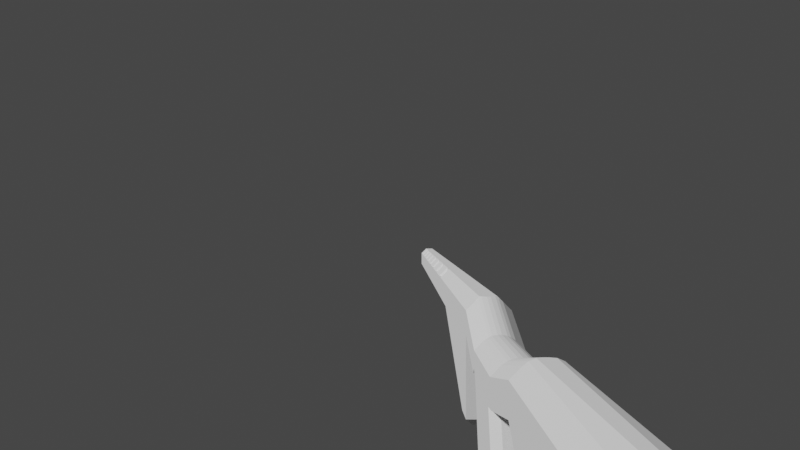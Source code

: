 # Source: rifle.blend  (saved by Blender 2.82.7; exported with 4.5.12 LTS)
import bpy
from mathutils import Matrix  # noqa: F401  (used for matrix-valued properties, if any)

bpy.ops.wm.read_factory_settings(use_empty=True)
scene = bpy.context.scene
scene.name = 'Scene'

# ---- collections
col_collection = bpy.data.collections.new('Collection'); scene.collection.children.link(col_collection)

# ---- world
world_world = bpy.data.worlds.new('World'); scene.world = world_world
world_world.use_nodes = True; world_world.node_tree.nodes.clear()
_N = world_world.node_tree.nodes; _L = world_world.node_tree.links
n0 = _N.new('ShaderNodeOutputWorld'); n0.name = 'World Output'; n0.location = (300, 300)
n1 = _N.new('ShaderNodeBackground'); n1.name = 'Background'; n1.location = (10, 300)
n1.inputs[0].default_value = (0.05088, 0.05088, 0.05088, 1.0)
_L.new(n1.outputs[0], n0.inputs[0])
n0.is_active_output = True
world_world.color = (0.05088, 0.05088, 0.05088)
world_world.use_sun_shadow = False
world_world.sun_shadow_jitter_overblur = 0.0

# ---- cameras
cam_camera = bpy.data.cameras.new('Camera')
cam_camera.lens = 28.25
cam_camera.lens_unit = 'FOV'

# ---- meshes
me_cube = bpy.data.meshes.new('Cube')
me_cube.from_pydata([(-8.404, -0.2741, -0.2741), (-8.404, 0.2741, -0.2741), (7.023, -0.2741, -0.1824), (7.023, 0.2741, -0.1824), (-8.404, -0.2741, 0.1087), (-8.404, -0.1087, 0.2741), (-8.404, 0.1087, 0.2741), (-8.404, 0.2741, 0.1087), (7.023, -0.2741, 0.1087), (7.023, 0.2741, 0.1087), (3.653, 0.1087, 0.2741), (6.583, 0.1087, 0.2741), (6.583, 0.2741, 0.1087), (3.653, 0.2741, 0.1087), (6.583, -0.1087, 0.2741), (3.653, -0.1087, 0.2741), (3.653, -0.2741, 0.1087), (6.583, -0.2741, 0.1087), (7.85, 0.2741, -0.203), (7.85, -0.2741, -0.203), (9.025, 0.2741, -0.203), (9.025, -0.2741, -0.203), (9.975, -0.2741, -0.2878), (9.975, 0.2741, -0.2878), (9.975, 0.2741, 0.003294), (9.975, -0.2741, 0.003294), (12.04, -0.2741, -1.63), (12.04, 0.2741, -1.63), (12.04, 0.2741, 0.003294), (12.04, -0.2741, 0.003294), (12.47, -0.2741, -1.63), (12.47, 0.2741, -1.63), (12.47, 0.1087, 0.1687), (12.47, 0.2741, 0.003294), (12.47, -0.2741, 0.003294), (12.47, -0.1087, 0.1687), (6.969, -0.1087, 0.2741), (6.969, 0.1087, 0.2741), (7.023, -0.1698, 0.213), (7.023, -0.1192, 0.247), (7.002, -0.1322, 0.2506), (7.023, -0.08299, 0.2622), (7.023, -0.02366, 0.2741), (7.002, -0.07622, 0.2741), (7.023, 0.02366, 0.2741), (7.023, 0.08299, 0.2622), (7.002, 0.07622, 0.2741), (7.023, 0.1192, 0.247), (7.023, 0.1698, 0.213), (7.002, 0.1322, 0.2506), (7.85, 0.02365, -0.03766), (7.85, 0.08298, -0.04958), (7.85, 0.1191, -0.06469), (7.85, 0.1698, -0.0987), (7.85, -0.1698, -0.0987), (7.85, -0.1191, -0.06469), (7.85, -0.08298, -0.04958), (7.85, -0.02366, -0.03766), (9.025, 0.02365, -0.03766), (9.025, 0.08297, -0.04958), (9.025, 0.1191, -0.06467), (9.025, 0.1697, -0.09866), (9.025, -0.1697, -0.09866), (9.025, -0.1191, -0.06467), (9.025, -0.08298, -0.04958), (9.025, -0.02366, -0.03766), (9.975, 0.1697, 0.1077), (9.975, 0.1191, 0.1417), (9.997, 0.1321, 0.1452), (9.975, 0.08298, 0.1567), (9.975, 0.02365, 0.1687), (9.997, 0.07622, 0.1687), (9.975, -0.02366, 0.1687), (9.975, -0.08298, 0.1567), (9.997, -0.07622, 0.1687), (9.975, -0.1191, 0.1417), (9.975, -0.1697, 0.1077), (9.997, -0.1321, 0.1452), (12.04, 0.1559, 0.1215), (12.04, 0.04204, 0.1687), (12.11, 0.1087, 0.1687), (12.04, -0.04204, 0.1687), (12.04, -0.1559, 0.1215), (12.11, -0.1087, 0.1687), (9.997, 0.07622, 0.1687), (9.997, 0.1321, 0.1452), (9.997, -0.1321, 0.1452), (9.997, -0.07622, 0.1687), (7.85, -0.1794, -0.4941), (7.952, -0.2741, -0.4941), (7.85, -0.2741, -0.3994), (7.762, -0.2741, -0.4607), (7.952, 0.2741, -0.4941), (7.85, 0.1794, -0.4941), (7.762, 0.2741, -0.4607), (7.85, 0.2741, -0.3994), (8.923, -0.2741, -0.4941), (9.025, -0.1794, -0.4941), (9.117, -0.2741, -0.474), (9.025, -0.2741, -0.3994), (9.025, 0.1794, -0.4941), (8.923, 0.2741, -0.4941), (9.025, 0.2741, -0.3994), (9.117, 0.2741, -0.474), (8.311, -0.1794, -1.696), (8.44, -0.1794, -1.784), (8.41, -0.2741, -1.689), (8.311, 0.1794, -1.696), (8.41, 0.2741, -1.689), (8.44, 0.1794, -1.784), (9.486, -0.1794, -1.696), (9.382, -0.2741, -1.689), (9.425, -0.1794, -1.784), (9.486, 0.1794, -1.696), (9.425, 0.1794, -1.784), (9.382, 0.2741, -1.689), (6.503, 0.189, -1.274), (6.583, 0.2741, -1.215), (6.668, 0.189, -1.299), (3.799, 0.189, -0.3029), (3.653, 0.2741, -0.2741), (3.799, -0.189, -0.3029), (3.653, -0.2741, -0.2741), (6.668, -0.189, -1.299), (6.583, -0.2741, -1.215), (6.503, -0.189, -1.274), (6.938, -0.189, -1.286), (7.023, -0.2741, -1.196), (6.938, 0.189, -1.286), (7.023, 0.2741, -1.196), (3.207, 0.2741, 0.1087), (2.76, 0.2741, 0.1087), (2.257, 0.1951, 0.1099), (1.924, 0.1951, 0.1099), (1.42, 0.2741, 0.1087), (0.9172, 0.1951, 0.1099), (0.584, 0.1951, 0.1099), (0.08078, 0.2741, 0.1087), (-0.4225, 0.1951, 0.1099), (-0.7557, 0.1951, 0.1099), (-1.259, 0.2741, 0.1087), (-1.762, 0.1951, 0.1099), (-2.095, 0.1951, 0.1099), (-2.599, 0.2741, 0.1087), (-3.102, 0.1951, 0.1099), (-3.435, 0.1951, 0.1099), (-3.938, 0.2741, 0.1087), (-4.442, 0.1951, 0.1099), (-4.775, 0.1951, 0.1099), (-5.278, 0.2741, 0.1087), (-5.781, 0.1951, 0.1099), (-6.114, 0.1951, 0.1099), (-6.618, 0.2741, 0.1087), (-7.121, 0.1951, 0.1099), (-7.454, 0.1951, 0.1099), (-7.957, 0.2741, 0.1087), (3.207, -0.1087, 0.2741), (2.76, -0.1087, 0.2741), (2.257, -0.1099, 0.1951), (1.924, -0.1099, 0.1951), (1.42, -0.1087, 0.2741), (0.9172, -0.1099, 0.1951), (0.584, -0.1099, 0.1951), (0.08078, -0.1087, 0.2741), (-0.4225, -0.1099, 0.1951), (-0.7557, -0.1099, 0.1951), (-1.259, -0.1087, 0.2741), (-1.762, -0.1099, 0.1951), (-2.095, -0.1099, 0.1951), (-2.599, -0.1087, 0.2741), (-3.102, -0.1099, 0.1951), (-3.435, -0.1099, 0.1951), (-3.938, -0.1087, 0.2741), (-4.442, -0.1099, 0.1951), (-4.775, -0.1099, 0.1951), (-5.278, -0.1087, 0.2741), (-5.781, -0.1099, 0.1951), (-6.114, -0.1099, 0.1951), (-6.618, -0.1087, 0.2741), (-7.121, -0.1099, 0.1951), (-7.454, -0.1099, 0.1951), (-7.957, -0.1087, 0.2741), (-7.957, 0.1087, 0.2741), (-7.454, 0.1099, 0.1951), (-7.121, 0.1099, 0.1951), (-6.618, 0.1087, 0.2741), (-6.114, 0.1099, 0.1951), (-5.781, 0.1099, 0.1951), (-5.278, 0.1087, 0.2741), (-4.775, 0.1099, 0.1951), (-4.442, 0.1099, 0.1951), (-3.938, 0.1087, 0.2741), (-3.435, 0.1099, 0.1951), (-3.102, 0.1099, 0.1951), (-2.599, 0.1087, 0.2741), (-2.095, 0.1099, 0.1951), (-1.762, 0.1099, 0.1951), (-1.259, 0.1087, 0.2741), (-0.7557, 0.1099, 0.1951), (-0.4225, 0.1099, 0.1951), (0.08078, 0.1087, 0.2741), (0.584, 0.1099, 0.1951), (0.9172, 0.1099, 0.1951), (1.42, 0.1087, 0.2741), (1.924, 0.1099, 0.1951), (2.257, 0.1099, 0.1951), (2.76, 0.1087, 0.2741), (3.207, 0.1087, 0.2741), (-7.957, -0.2741, 0.1087), (-7.454, -0.1951, 0.1099), (-7.121, -0.1951, 0.1099), (-6.618, -0.2741, 0.1087), (-6.114, -0.1951, 0.1099), (-5.781, -0.1951, 0.1099), (-5.278, -0.2741, 0.1087), (-4.775, -0.1951, 0.1099), (-4.442, -0.1951, 0.1099), (-3.938, -0.2741, 0.1087), (-3.435, -0.1951, 0.1099), (-3.102, -0.1951, 0.1099), (-2.599, -0.2741, 0.1087), (-2.095, -0.1951, 0.1099), (-1.762, -0.1951, 0.1099), (-1.259, -0.2741, 0.1087), (-0.7557, -0.1951, 0.1099), (-0.4225, -0.1951, 0.1099), (0.08078, -0.2741, 0.1087), (0.584, -0.1951, 0.1099), (0.9172, -0.1951, 0.1099), (1.42, -0.2741, 0.1087), (1.924, -0.1951, 0.1099), (2.257, -0.1951, 0.1099), (2.76, -0.2741, 0.1087), (3.207, -0.2741, 0.1087), (-7.957, 0.2741, -0.2741), (-7.511, 0.2741, -0.2741), (-7.064, 0.2741, -0.2741), (-6.618, 0.2741, -0.2741), (-6.171, 0.2741, -0.2741), (-5.725, 0.2741, -0.2741), (-5.278, 0.2741, -0.2741), (-4.832, 0.2741, -0.2741), (-4.385, 0.2741, -0.2741), (-3.939, 0.2741, -0.2741), (-3.492, 0.2741, -0.2741), (-3.045, 0.2741, -0.2741), (-2.599, 0.2741, -0.2741), (-2.152, 0.2741, -0.2741), (-1.706, 0.2741, -0.2741), (-1.259, 0.2741, -0.2741), (-0.8128, 0.2741, -0.2741), (-0.3663, 0.2741, -0.2741), (0.08027, 0.2741, -0.2741), (0.5268, 0.2741, -0.2741), (0.9733, 0.2741, -0.2741), (1.42, 0.2741, -0.2741), (1.866, 0.2741, -0.2741), (2.313, 0.2741, -0.2741), (2.759, 0.2741, -0.2741), (3.206, 0.2741, -0.2741), (3.206, -0.2741, -0.2741), (2.759, -0.2741, -0.2741), (2.313, -0.2741, -0.2741), (1.866, -0.2741, -0.2741), (1.42, -0.2741, -0.2741), (0.9733, -0.2741, -0.2741), (0.5268, -0.2741, -0.2741), (0.08027, -0.2741, -0.2741), (-0.3663, -0.2741, -0.2741), (-0.8128, -0.2741, -0.2741), (-1.259, -0.2741, -0.2741), (-1.706, -0.2741, -0.2741), (-2.152, -0.2741, -0.2741), (-2.599, -0.2741, -0.2741), (-3.045, -0.2741, -0.2741), (-3.492, -0.2741, -0.2741), (-3.939, -0.2741, -0.2741), (-4.385, -0.2741, -0.2741), (-4.832, -0.2741, -0.2741), (-5.278, -0.2741, -0.2741), (-5.725, -0.2741, -0.2741), (-6.171, -0.2741, -0.2741), (-6.618, -0.2741, -0.2741), (-7.064, -0.2741, -0.2741), (-7.511, -0.2741, -0.2741), (-7.957, -0.2741, -0.2741), (2.314, 0.2741, 0.1087), (1.867, 0.2741, 0.1087), (0.9739, 0.2741, 0.1087), (0.5273, 0.2741, 0.1087), (-0.3658, 0.2741, 0.1087), (-0.8123, 0.2741, 0.1087), (-1.705, 0.2741, 0.1087), (-2.152, 0.2741, 0.1087), (-3.045, 0.2741, 0.1087), (-3.492, 0.2741, 0.1087), (-4.385, 0.2741, 0.1087), (-4.831, 0.2741, 0.1087), (-5.725, 0.2741, 0.1087), (-6.171, 0.2741, 0.1087), (-7.064, 0.2741, 0.1087), (-7.511, 0.2741, 0.1087), (2.314, -0.1087, 0.2741), (1.867, -0.1087, 0.2741), (0.9739, -0.1087, 0.2741), (0.5273, -0.1087, 0.2741), (-0.3658, -0.1087, 0.2741), (-0.8123, -0.1087, 0.2741), (-1.705, -0.1087, 0.2741), (-2.152, -0.1087, 0.2741), (-3.045, -0.1087, 0.2741), (-3.492, -0.1087, 0.2741), (-4.385, -0.1087, 0.2741), (-4.831, -0.1087, 0.2741), (-5.725, -0.1087, 0.2741), (-6.171, -0.1087, 0.2741), (-7.064, -0.1087, 0.2741), (-7.511, -0.1087, 0.2741), (-7.511, 0.1087, 0.2741), (-7.064, 0.1087, 0.2741), (-6.171, 0.1087, 0.2741), (-5.725, 0.1087, 0.2741), (-4.831, 0.1087, 0.2741), (-4.385, 0.1087, 0.2741), (-3.492, 0.1087, 0.2741), (-3.045, 0.1087, 0.2741), (-2.152, 0.1087, 0.2741), (-1.705, 0.1087, 0.2741), (-0.8123, 0.1087, 0.2741), (-0.3658, 0.1087, 0.2741), (0.5273, 0.1087, 0.2741), (0.9739, 0.1087, 0.2741), (1.867, 0.1087, 0.2741), (2.314, 0.1087, 0.2741), (-7.511, -0.2741, 0.1087), (-7.064, -0.2741, 0.1087), (-6.171, -0.2741, 0.1087), (-5.725, -0.2741, 0.1087), (-4.831, -0.2741, 0.1087), (-4.385, -0.2741, 0.1087), (-3.492, -0.2741, 0.1087), (-3.045, -0.2741, 0.1087), (-2.152, -0.2741, 0.1087), (-1.705, -0.2741, 0.1087), (-0.8123, -0.2741, 0.1087), (-0.3658, -0.2741, 0.1087), (0.5273, -0.2741, 0.1087), (0.9739, -0.2741, 0.1087), (1.867, -0.2741, 0.1087), (2.314, -0.2741, 0.1087)], [], [(182, 6, 5, 181), (2, 3, 94, 93, 88, 91), (0, 4, 5, 6, 7, 1), (120, 13, 12, 117), (3, 2, 127, 129), (51, 59, 60, 52), (181, 5, 4, 208), (124, 17, 16, 122), (259, 120, 122, 260), (127, 8, 17, 124), (46, 45, 47, 49, 37), (14, 15, 16, 17), (207, 10, 13, 130), (10, 11, 12, 13), (285, 208, 4, 0), (12, 9, 129, 117), (259, 130, 13, 120), (123, 118, 128, 126), (44, 46, 37, 11, 14, 36, 43, 42), (11, 10, 15, 14), (98, 97, 100, 103, 23, 22), (44, 42, 57, 50), (92, 101, 115, 108), (55, 63, 64, 56), (19, 90, 89, 96, 99, 21), (9, 48, 53, 18), (74, 73, 75, 77, 86, 87), (96, 89, 106, 111), (18, 53, 61, 20), (67, 60, 59, 69), (63, 75, 73, 64), (3, 9, 18, 95, 94), (21, 99, 98, 22, 25), (92, 95, 18, 20, 102, 101), (8, 2, 91, 90, 19), (86, 77, 76, 25, 29, 82), (100, 97, 110, 113), (105, 109, 114, 112), (103, 102, 20, 24, 23), (20, 61, 66, 24), (26, 27, 31, 30), (22, 23, 27, 26), (23, 24, 28, 27), (25, 22, 26, 29), (31, 33, 32, 35, 34, 30), (27, 28, 33, 31), (29, 26, 30, 34), (84, 71, 70, 72, 74, 87, 81, 79), (28, 78, 80, 32, 33), (68, 67, 69, 71, 84, 85), (56, 41, 39, 55), (45, 51, 52, 47), (80, 79, 81, 83, 35, 32), (83, 82, 29, 34, 35), (38, 8, 19, 54), (11, 37, 49, 48, 9, 12), (50, 57, 65, 58), (54, 19, 21, 62), (62, 21, 25, 76), (58, 65, 72, 70), (38, 40, 36, 14, 17, 8), (38, 39, 40), (41, 42, 43), (44, 45, 46), (47, 48, 49), (66, 67, 68), (69, 70, 71), (72, 73, 74), (75, 76, 77), (57, 42, 41, 56), (38, 54, 55, 39), (44, 50, 51, 45), (53, 48, 47, 52), (50, 58, 59, 51), (61, 53, 52, 60), (54, 62, 63, 55), (65, 57, 56, 64), (62, 76, 75, 63), (72, 65, 64, 73), (66, 61, 60, 67), (58, 70, 69, 59), (40, 39, 41, 43, 36), (78, 79, 80), (81, 82, 83), (84, 79, 78, 85), (86, 82, 81, 87), (24, 66, 68, 85, 78, 28), (88, 89, 90, 91), (92, 93, 94, 95), (96, 97, 98, 99), (100, 101, 102, 103), (104, 105, 106), (107, 108, 109), (110, 111, 112), (113, 114, 115), (104, 107, 109, 105), (112, 114, 113, 110), (114, 109, 108, 115), (105, 112, 111, 106), (88, 104, 106, 89), (110, 97, 96, 111), (115, 101, 100, 113), (107, 93, 92, 108), (88, 93, 107, 104), (116, 117, 118), (123, 124, 125), (127, 124, 123, 126), (116, 119, 120, 117), (121, 125, 124, 122), (119, 121, 122, 120), (118, 123, 125, 116), (126, 128, 129, 127), (128, 118, 117, 129), (119, 116, 125, 121), (1, 7, 155, 234), (234, 155, 301, 235), (235, 301, 300, 236), (236, 300, 152, 237), (237, 152, 299, 238), (238, 299, 298, 239), (239, 298, 149, 240), (240, 149, 297, 241), (241, 297, 296, 242), (242, 296, 146, 243), (243, 146, 295, 244), (244, 295, 294, 245), (245, 294, 143, 246), (246, 143, 293, 247), (247, 293, 292, 248), (248, 292, 140, 249), (249, 140, 291, 250), (250, 291, 290, 251), (251, 290, 137, 252), (252, 137, 289, 253), (253, 289, 288, 254), (254, 288, 134, 255), (255, 134, 287, 256), (256, 287, 286, 257), (257, 286, 131, 258), (258, 131, 130, 259), (122, 16, 233, 260), (260, 233, 232, 261), (261, 232, 349, 262), (262, 349, 348, 263), (263, 348, 229, 264), (264, 229, 347, 265), (265, 347, 346, 266), (266, 346, 226, 267), (267, 226, 345, 268), (268, 345, 344, 269), (269, 344, 223, 270), (270, 223, 343, 271), (271, 343, 342, 272), (272, 342, 220, 273), (273, 220, 341, 274), (274, 341, 340, 275), (275, 340, 217, 276), (276, 217, 339, 277), (277, 339, 338, 278), (278, 338, 214, 279), (279, 214, 337, 280), (280, 337, 336, 281), (281, 336, 211, 282), (282, 211, 335, 283), (283, 335, 334, 284), (284, 334, 208, 285), (6, 182, 155, 7), (182, 318, 301, 155), (183, 184, 153, 154), (319, 185, 152, 300), (185, 320, 299, 152), (186, 187, 150, 151), (321, 188, 149, 298), (188, 322, 297, 149), (189, 190, 147, 148), (323, 191, 146, 296), (191, 324, 295, 146), (192, 193, 144, 145), (325, 194, 143, 294), (194, 326, 293, 143), (195, 196, 141, 142), (327, 197, 140, 292), (197, 328, 291, 140), (198, 199, 138, 139), (329, 200, 137, 290), (200, 330, 289, 137), (201, 202, 135, 136), (331, 203, 134, 288), (203, 332, 287, 134), (204, 205, 132, 133), (333, 206, 131, 286), (206, 207, 130, 131), (1, 234, 285, 0), (234, 235, 284, 285), (235, 236, 283, 284), (236, 237, 282, 283), (237, 238, 281, 282), (238, 239, 280, 281), (239, 240, 279, 280), (240, 241, 278, 279), (241, 242, 277, 278), (242, 243, 276, 277), (243, 244, 275, 276), (244, 245, 274, 275), (245, 246, 273, 274), (246, 247, 272, 273), (247, 248, 271, 272), (248, 249, 270, 271), (249, 250, 269, 270), (250, 251, 268, 269), (251, 252, 267, 268), (252, 253, 266, 267), (253, 254, 265, 266), (254, 255, 264, 265), (255, 256, 263, 264), (256, 257, 262, 263), (257, 258, 261, 262), (258, 259, 260, 261), (15, 156, 233, 16), (156, 157, 232, 233), (157, 302, 349, 232), (158, 159, 230, 231), (303, 160, 229, 348), (160, 304, 347, 229), (161, 162, 227, 228), (305, 163, 226, 346), (163, 306, 345, 226), (164, 165, 224, 225), (307, 166, 223, 344), (166, 308, 343, 223), (167, 168, 221, 222), (309, 169, 220, 342), (169, 310, 341, 220), (170, 171, 218, 219), (311, 172, 217, 340), (172, 312, 339, 217), (173, 174, 215, 216), (313, 175, 214, 338), (175, 314, 337, 214), (176, 177, 212, 213), (315, 178, 211, 336), (178, 316, 335, 211), (179, 180, 209, 210), (317, 181, 208, 334), (10, 207, 156, 15), (207, 206, 157, 156), (206, 333, 302, 157), (333, 332, 303, 302), (332, 203, 160, 303), (203, 331, 304, 160), (331, 330, 305, 304), (330, 200, 163, 305), (200, 329, 306, 163), (329, 328, 307, 306), (328, 197, 166, 307), (197, 327, 308, 166), (327, 326, 309, 308), (326, 194, 169, 309), (194, 325, 310, 169), (325, 324, 311, 310), (324, 191, 172, 311), (191, 323, 312, 172), (323, 322, 313, 312), (322, 188, 175, 313), (188, 321, 314, 175), (321, 320, 315, 314), (320, 185, 178, 315), (185, 319, 316, 178), (319, 318, 317, 316), (318, 182, 181, 317), (133, 132, 286, 287), (136, 135, 288, 289), (139, 138, 290, 291), (142, 141, 292, 293), (145, 144, 294, 295), (148, 147, 296, 297), (151, 150, 298, 299), (154, 153, 300, 301), (159, 158, 302, 303), (162, 161, 304, 305), (165, 164, 306, 307), (168, 167, 308, 309), (171, 170, 310, 311), (174, 173, 312, 313), (177, 176, 314, 315), (180, 179, 316, 317), (184, 183, 318, 319), (187, 186, 320, 321), (190, 189, 322, 323), (193, 192, 324, 325), (196, 195, 326, 327), (199, 198, 328, 329), (202, 201, 330, 331), (205, 204, 332, 333), (210, 209, 334, 335), (213, 212, 336, 337), (216, 215, 338, 339), (219, 218, 340, 341), (222, 221, 342, 343), (225, 224, 344, 345), (228, 227, 346, 347), (231, 230, 348, 349), (183, 154, 301, 318), (153, 184, 319, 300), (186, 151, 299, 320), (150, 187, 321, 298), (189, 148, 297, 322), (147, 190, 323, 296), (192, 145, 295, 324), (144, 193, 325, 294), (195, 142, 293, 326), (141, 196, 327, 292), (198, 139, 291, 328), (138, 199, 329, 290), (201, 136, 289, 330), (135, 202, 331, 288), (204, 133, 287, 332), (132, 205, 333, 286), (158, 231, 349, 302), (230, 159, 303, 348), (161, 228, 347, 304), (227, 162, 305, 346), (164, 225, 345, 306), (224, 165, 307, 344), (167, 222, 343, 308), (221, 168, 309, 342), (170, 219, 341, 310), (218, 171, 311, 340), (173, 216, 339, 312), (215, 174, 313, 338), (176, 213, 337, 314), (212, 177, 315, 336), (179, 210, 335, 316), (209, 180, 317, 334)])
_uv = me_cube.uv_layers.new(name='UVMap')
_uv.uv.foreach_set('vector', [0.8707, 0.5754, 0.875, 0.5754, 0.875, 0.6746, 0.8707, 0.6746, 0.375, 0.75, 0.375, 0.5, 0.375, 0.5, 0.375, 0.5432, 0.375, 0.7068, 0.375, 0.75, 0.375, 0.0, 0.5496, 0.0, 0.625, 0.07541, 0.625, 0.1746, 0.5496, 0.25, 0.375, 0.25, 0.3743, 0.3642, 0.5496, 0.3662, 0.5496, 0.4495, 0.3858, 0.4495, 0.375, 0.5, 0.375, 0.75, 0.375, 0.75, 0.375, 0.5, 0.625, 0.5872, 0.625, 0.5872, 0.625, 0.5707, 0.625, 0.5707, 0.8707, 0.6746, 0.875, 0.6746, 0.875, 0.75, 0.8707, 0.75, 0.3858, 0.8005, 0.5496, 0.8005, 0.5496, 0.8838, 0.3743, 0.8858, 0.2362, 0.5, 0.2405, 0.5, 0.2405, 0.75, 0.2362, 0.75, 0.0388, 0.04656, 0.625, 0.75, 0.6755, 0.75, 0.3937, 0.7974, 0.6275, 0.5902, 0.625, 0.5872, 0.625, 0.5707, 0.6275, 0.5647, 0.6312, 0.5754, 0.6755, 0.6746, 0.7588, 0.6746, 0.7588, 0.75, 0.6755, 0.75, 0.7631, 0.5754, 0.7588, 0.5754, 0.7588, 0.5, 0.7631, 0.5, 0.7588, 0.5754, 0.6755, 0.5754, 0.6755, 0.5, 0.7588, 0.5, 0.375, 0.9957, 0.5496, 0.9957, 0.5496, 1.0, 0.375, 1.0, 0.5496, 0.4495, 0.625, 0.5, 0.03884, 0.03109, 0.3858, 0.4495, 0.375, 0.3612, 0.5496, 0.3619, 0.5496, 0.3662, 0.375, 0.3655, 0.3184, 0.69, 0.2777, 0.4634, 0.1051, 0.1919, 0.3229, 0.6547, 0.625, 0.6142, 0.6275, 0.5902, 0.6312, 0.5754, 0.6755, 0.5754, 0.6755, 0.6746, 0.6312, 0.6746, 0.6275, 0.6598, 0.625, 0.6358, 0.6755, 0.5754, 0.7588, 0.5754, 0.7588, 0.6746, 0.6755, 0.6746, 0.375, 0.75, 0.375, 0.7068, 0.375, 0.5432, 0.375, 0.5, 0.375, 0.5, 0.375, 0.75, 0.625, 0.6142, 0.625, 0.6358, 0.625, 0.6358, 0.625, 0.6142, 0.375, 0.5, 0.375, 0.5, 0.375, 0.5, 0.375, 0.5, 0.625, 0.6793, 0.625, 0.6793, 0.625, 0.6628, 0.625, 0.6628, 0.5496, 0.75, 0.4318, 0.75, 0.375, 0.75, 0.375, 0.75, 0.4318, 0.75, 0.5496, 0.75, 0.625, 0.5, 0.625, 0.5476, 0.625, 0.5476, 0.625, 0.5, 0.625, 0.6598, 0.625, 0.6628, 0.625, 0.6793, 0.625, 0.6853, 0.625, 0.6853, 0.625, 0.6598, 0.375, 0.75, 0.375, 0.75, 0.375, 0.75, 0.375, 0.75, 0.625, 0.5, 0.625, 0.5476, 0.625, 0.5476, 0.625, 0.5, 0.625, 0.5707, 0.625, 0.5707, 0.625, 0.5872, 0.625, 0.5872, 0.625, 0.6793, 0.625, 0.6793, 0.625, 0.6628, 0.625, 0.6628, 0.375, 0.5, 0.5496, 0.5, 0.5496, 0.5, 0.4318, 0.5, 0.375, 0.5, 0.5496, 0.75, 0.4318, 0.75, 0.375, 0.75, 0.375, 0.75, 0.5496, 0.75, 0.375, 0.5, 0.4318, 0.5, 0.5496, 0.5, 0.5496, 0.5, 0.4318, 0.5, 0.375, 0.5, 0.5496, 0.75, 0.375, 0.75, 0.375, 0.75, 0.4318, 0.75, 0.5496, 0.75, 0.625, 0.6853, 0.625, 0.6853, 0.625, 0.7024, 0.625, 0.75, 0.625, 0.75, 0.625, 0.6961, 0.375, 0.5432, 0.375, 0.7068, 0.375, 0.7068, 0.375, 0.5432, 0.375, 0.7068, 0.375, 0.5432, 0.375, 0.5432, 0.375, 0.7068, 0.375, 0.5, 0.4318, 0.5, 0.5496, 0.5, 0.5496, 0.5, 0.375, 0.5, 0.625, 0.5, 0.625, 0.5476, 0.625, 0.5476, 0.625, 0.5, 0.375, 0.75, 0.375, 0.5, 0.375, 0.5, 0.375, 0.75, 0.375, 0.75, 0.375, 0.5, 0.375, 0.5, 0.375, 0.75, 0.375, 0.5, 0.5496, 0.5, 0.5496, 0.5, 0.375, 0.5, 0.5496, 0.75, 0.375, 0.75, 0.375, 0.75, 0.5496, 0.75, 0.375, 0.5, 0.5496, 0.5, 0.625, 0.5754, 0.625, 0.6746, 0.5496, 0.75, 0.375, 0.75, 0.375, 0.5, 0.5496, 0.5, 0.5496, 0.5, 0.375, 0.5, 0.5496, 0.75, 0.375, 0.75, 0.375, 0.75, 0.5496, 0.75, 0.625, 0.5902, 0.625, 0.5902, 0.625, 0.6142, 0.625, 0.6358, 0.625, 0.6598, 0.625, 0.6598, 0.625, 0.6442, 0.625, 0.6058, 0.625, 0.5, 0.625, 0.5539, 0.625, 0.5754, 0.625, 0.5754, 0.625, 0.5, 0.625, 0.5647, 0.625, 0.567, 0.625, 0.5788, 0.625, 0.583, 0.625, 0.583, 0.625, 0.5647, 0.625, 0.6628, 0.625, 0.6628, 0.625, 0.6793, 0.625, 0.6793, 0.625, 0.5872, 0.625, 0.5872, 0.625, 0.5707, 0.625, 0.5707, 0.625, 0.5754, 0.625, 0.6058, 0.625, 0.6442, 0.625, 0.6746, 0.625, 0.6746, 0.625, 0.5754, 0.625, 0.6746, 0.625, 0.6961, 0.625, 0.75, 0.625, 0.75, 0.625, 0.6746, 0.625, 0.7024, 0.625, 0.75, 0.625, 0.75, 0.625, 0.7024, 0.6755, 0.5754, 0.6312, 0.5754, 0.6275, 0.5647, 0.625, 0.5476, 0.625, 0.5, 0.6755, 0.5, 0.625, 0.6142, 0.625, 0.6358, 0.625, 0.6358, 0.625, 0.6142, 0.625, 0.7024, 0.625, 0.75, 0.625, 0.75, 0.625, 0.7024, 0.625, 0.7024, 0.625, 0.75, 0.625, 0.75, 0.625, 0.7024, 0.625, 0.6142, 0.625, 0.6358, 0.625, 0.6358, 0.625, 0.6142, 0.625, 0.7024, 0.6275, 0.6853, 0.6312, 0.6746, 0.6755, 0.6746, 0.6755, 0.75, 0.625, 0.75, 0.625, 0.7024, 0.6266, 0.6877, 0.6275, 0.6853, 0.625, 0.6709, 0.625, 0.6614, 0.6275, 0.6667, 0.625, 0.6142, 0.625, 0.5872, 0.6275, 0.5902, 0.625, 0.5707, 0.625, 0.5457, 0.6275, 0.5647, 0.625, 0.5476, 0.625, 0.5623, 0.625, 0.5647, 0.625, 0.5872, 0.625, 0.6002, 0.625, 0.5917, 0.625, 0.6358, 0.625, 0.6628, 0.625, 0.6598, 0.625, 0.6793, 0.625, 0.7044, 0.625, 0.6853, 0.625, 0.6358, 0.625, 0.6358, 0.625, 0.6628, 0.625, 0.6628, 0.625, 0.7024, 0.625, 0.7024, 0.625, 0.6793, 0.625, 0.6793, 0.625, 0.6142, 0.625, 0.6142, 0.625, 0.5872, 0.625, 0.5872, 0.625, 0.5476, 0.625, 0.5476, 0.625, 0.5707, 0.625, 0.5707, 0.625, 0.6142, 0.625, 0.6142, 0.625, 0.5872, 0.625, 0.5872, 0.625, 0.5476, 0.625, 0.5476, 0.625, 0.5707, 0.625, 0.5707, 0.625, 0.7024, 0.625, 0.7024, 0.625, 0.6793, 0.625, 0.6793, 0.625, 0.6358, 0.625, 0.6358, 0.625, 0.6628, 0.625, 0.6628, 0.625, 0.7024, 0.625, 0.7024, 0.625, 0.6793, 0.625, 0.6793, 0.625, 0.6358, 0.625, 0.6358, 0.625, 0.6628, 0.625, 0.6628, 0.625, 0.5476, 0.625, 0.5476, 0.625, 0.5707, 0.625, 0.5707, 0.625, 0.6142, 0.625, 0.6142, 0.625, 0.5872, 0.625, 0.5872, 0.6275, 0.6853, 0.625, 0.6829, 0.625, 0.6709, 0.6275, 0.6667, 0.6312, 0.6746, 0.625, 0.5539, 0.625, 0.5906, 0.625, 0.5754, 0.625, 0.6442, 0.625, 0.6961, 0.625, 0.6746, 0.625, 0.5902, 0.625, 0.6058, 0.625, 0.5539, 0.625, 0.5647, 0.625, 0.6853, 0.625, 0.6961, 0.625, 0.6442, 0.625, 0.6598, 0.625, 0.5, 0.625, 0.5476, 0.625, 0.5647, 0.625, 0.5647, 0.625, 0.5539, 0.625, 0.5, 0.375, 0.7068, 0.375, 0.75, 0.4318, 0.75, 0.375, 0.75, 0.375, 0.5, 0.375, 0.5, 0.375, 0.5, 0.4318, 0.5, 0.375, 0.75, 0.375, 0.75, 0.375, 0.75, 0.4318, 0.75, 0.375, 0.5432, 0.375, 0.5, 0.4318, 0.5, 0.375, 0.5, 0.375, 0.7068, 0.375, 0.7068, 0.375, 0.75, 0.375, 0.5432, 0.375, 0.5, 0.375, 0.5432, 0.375, 0.7068, 0.375, 0.75, 0.375, 0.7068, 0.375, 0.5432, 0.375, 0.5432, 0.375, 0.5, 0.375, 0.7068, 0.375, 0.5432, 0.375, 0.5432, 0.375, 0.7068, 0.375, 0.7068, 0.375, 0.5432, 0.375, 0.5432, 0.375, 0.7068, 0.375, 0.5432, 0.375, 0.5432, 0.375, 0.5, 0.375, 0.5, 0.375, 0.7068, 0.375, 0.7068, 0.375, 0.75, 0.375, 0.75, 0.375, 0.7068, 0.375, 0.7068, 0.375, 0.75, 0.375, 0.75, 0.375, 0.7068, 0.375, 0.7068, 0.375, 0.75, 0.375, 0.75, 0.375, 0.5, 0.375, 0.5, 0.375, 0.5432, 0.375, 0.5432, 0.375, 0.5432, 0.375, 0.5432, 0.375, 0.5, 0.375, 0.5, 0.375, 0.7068, 0.375, 0.5432, 0.375, 0.5432, 0.375, 0.7068, 0.3222, 0.5388, 0.3237, 0.5, 0.3245, 0.5388, 0.3184, 0.69, 0.325, 0.75, 0.3245, 0.7112, 0.0388, 0.04656, 0.3937, 0.7974, 0.3025, 0.6458, 0.07249, 0.1547, 0.3222, 0.5388, 0.2435, 0.5388, 0.2412, 0.5, 0.3237, 0.5, 0.2435, 0.7112, 0.3222, 0.7112, 0.3237, 0.75, 0.2412, 0.75, 0.2435, 0.5388, 0.2435, 0.7112, 0.2405, 0.75, 0.2405, 0.5, 0.2777, 0.4634, 0.3184, 0.69, 0.3222, 0.7112, 0.3222, 0.5388, 0.3229, 0.6547, 0.1051, 0.1919, 0.0, 0.0, 0.375, 0.75, 0.1051, 0.1919, 0.2777, 0.4634, 0.3215, 0.4954, 0.0, 0.0, 0.2435, 0.5388, 0.3222, 0.5388, 0.3222, 0.7112, 0.2435, 0.7112, 0.375, 0.25, 0.5496, 0.25, 0.5496, 0.2543, 0.375, 0.2543, 0.375, 0.2543, 0.5496, 0.2543, 0.5496, 0.2586, 0.375, 0.2586, 0.375, 0.2586, 0.5496, 0.2586, 0.5496, 0.2629, 0.375, 0.2628, 0.375, 0.2628, 0.5496, 0.2629, 0.5496, 0.2672, 0.375, 0.2671, 0.375, 0.2671, 0.5496, 0.2672, 0.5496, 0.2715, 0.375, 0.2714, 0.375, 0.2714, 0.5496, 0.2715, 0.5496, 0.2758, 0.375, 0.2757, 0.375, 0.2757, 0.5496, 0.2758, 0.5496, 0.2801, 0.375, 0.28, 0.375, 0.28, 0.5496, 0.2801, 0.5496, 0.2844, 0.375, 0.2842, 0.375, 0.2842, 0.5496, 0.2844, 0.5496, 0.2887, 0.375, 0.2885, 0.375, 0.2885, 0.5496, 0.2887, 0.5496, 0.293, 0.375, 0.2928, 0.375, 0.2928, 0.5496, 0.293, 0.5496, 0.2973, 0.375, 0.2971, 0.375, 0.2971, 0.5496, 0.2973, 0.5496, 0.3016, 0.375, 0.3013, 0.375, 0.3013, 0.5496, 0.3016, 0.5496, 0.3059, 0.375, 0.3056, 0.375, 0.3056, 0.5496, 0.3059, 0.5496, 0.3102, 0.375, 0.3099, 0.375, 0.3099, 0.5496, 0.3102, 0.5496, 0.3145, 0.375, 0.3142, 0.375, 0.3142, 0.5496, 0.3145, 0.5496, 0.3188, 0.375, 0.3185, 0.375, 0.3185, 0.5496, 0.3188, 0.5496, 0.3231, 0.375, 0.3227, 0.375, 0.3227, 0.5496, 0.3231, 0.5496, 0.3274, 0.375, 0.327, 0.375, 0.327, 0.5496, 0.3274, 0.5496, 0.3317, 0.375, 0.3313, 0.375, 0.3313, 0.5496, 0.3317, 0.5496, 0.336, 0.375, 0.3356, 0.375, 0.3356, 0.5496, 0.336, 0.5496, 0.3403, 0.375, 0.3399, 0.375, 0.3399, 0.5496, 0.3403, 0.5496, 0.3447, 0.375, 0.3441, 0.375, 0.3441, 0.5496, 0.3447, 0.5496, 0.349, 0.375, 0.3484, 0.375, 0.3484, 0.5496, 0.349, 0.5496, 0.3533, 0.375, 0.3527, 0.375, 0.3527, 0.5496, 0.3533, 0.5496, 0.3576, 0.375, 0.357, 0.375, 0.357, 0.5496, 0.3576, 0.5496, 0.3619, 0.375, 0.3612, 0.375, 0.8845, 0.5496, 0.8838, 0.5496, 0.8881, 0.375, 0.8888, 0.375, 0.8888, 0.5496, 0.8881, 0.5496, 0.8924, 0.375, 0.893, 0.375, 0.893, 0.5496, 0.8924, 0.5496, 0.8967, 0.375, 0.8973, 0.375, 0.8973, 0.5496, 0.8967, 0.5496, 0.901, 0.375, 0.9016, 0.375, 0.9016, 0.5496, 0.901, 0.5496, 0.9053, 0.375, 0.9059, 0.375, 0.9059, 0.5496, 0.9053, 0.5496, 0.9097, 0.375, 0.9101, 0.375, 0.9101, 0.5496, 0.9097, 0.5496, 0.914, 0.375, 0.9144, 0.375, 0.9144, 0.5496, 0.914, 0.5496, 0.9183, 0.375, 0.9187, 0.375, 0.9187, 0.5496, 0.9183, 0.5496, 0.9226, 0.375, 0.923, 0.375, 0.923, 0.5496, 0.9226, 0.5496, 0.9269, 0.375, 0.9273, 0.375, 0.9273, 0.5496, 0.9269, 0.5496, 0.9312, 0.375, 0.9315, 0.375, 0.9315, 0.5496, 0.9312, 0.5496, 0.9355, 0.375, 0.9358, 0.375, 0.9358, 0.5496, 0.9355, 0.5496, 0.9398, 0.375, 0.9401, 0.375, 0.9401, 0.5496, 0.9398, 0.5496, 0.9441, 0.375, 0.9444, 0.375, 0.9444, 0.5496, 0.9441, 0.5496, 0.9484, 0.375, 0.9487, 0.375, 0.9487, 0.5496, 0.9484, 0.5496, 0.9527, 0.375, 0.9529, 0.375, 0.9529, 0.5496, 0.9527, 0.5496, 0.957, 0.375, 0.9572, 0.375, 0.9572, 0.5496, 0.957, 0.5496, 0.9613, 0.375, 0.9615, 0.375, 0.9615, 0.5496, 0.9613, 0.5496, 0.9656, 0.375, 0.9658, 0.375, 0.9658, 0.5496, 0.9656, 0.5496, 0.9699, 0.375, 0.97, 0.375, 0.97, 0.5496, 0.9699, 0.5496, 0.9742, 0.375, 0.9743, 0.375, 0.9743, 0.5496, 0.9742, 0.5496, 0.9785, 0.375, 0.9786, 0.375, 0.9786, 0.5496, 0.9785, 0.5496, 0.9828, 0.375, 0.9829, 0.375, 0.9829, 0.5496, 0.9828, 0.5496, 0.9871, 0.375, 0.9872, 0.375, 0.9872, 0.5496, 0.9871, 0.5496, 0.9914, 0.375, 0.9914, 0.375, 0.9914, 0.5496, 0.9914, 0.5496, 0.9957, 0.375, 0.9957, 0.875, 0.5754, 0.8707, 0.5754, 0.8707, 0.5, 0.875, 0.5, 0.8707, 0.5754, 0.8664, 0.5754, 0.8664, 0.5, 0.8707, 0.5, 0.8658, 0.5571, 0.8626, 0.5571, 0.8626, 0.5183, 0.8658, 0.5183, 0.8621, 0.5754, 0.8578, 0.5754, 0.8578, 0.5, 0.8621, 0.5, 0.8578, 0.5754, 0.8535, 0.5754, 0.8535, 0.5, 0.8578, 0.5, 0.8529, 0.5571, 0.8497, 0.5571, 0.8497, 0.5183, 0.8529, 0.5183, 0.8492, 0.5754, 0.8449, 0.5754, 0.8449, 0.5, 0.8492, 0.5, 0.8449, 0.5754, 0.8406, 0.5754, 0.8406, 0.5, 0.8449, 0.5, 0.84, 0.5571, 0.8368, 0.5571, 0.8368, 0.5183, 0.84, 0.5183, 0.8363, 0.5754, 0.832, 0.5754, 0.832, 0.5, 0.8363, 0.5, 0.832, 0.5754, 0.8277, 0.5754, 0.8277, 0.5, 0.832, 0.5, 0.8271, 0.5571, 0.8239, 0.5571, 0.8239, 0.5183, 0.8271, 0.5183, 0.8234, 0.5754, 0.8191, 0.5754, 0.8191, 0.5, 0.8234, 0.5, 0.8191, 0.5754, 0.8148, 0.5754, 0.8148, 0.5, 0.8191, 0.5, 0.8142, 0.5571, 0.811, 0.5571, 0.811, 0.5183, 0.8142, 0.5183, 0.8105, 0.5754, 0.8062, 0.5754, 0.8062, 0.5, 0.8105, 0.5, 0.8062, 0.5754, 0.8019, 0.5754, 0.8019, 0.5, 0.8062, 0.5, 0.8013, 0.5571, 0.7981, 0.5571, 0.7981, 0.5183, 0.8013, 0.5183, 0.7976, 0.5754, 0.7933, 0.5754, 0.7933, 0.5, 0.7976, 0.5, 0.7933, 0.5754, 0.789, 0.5754, 0.789, 0.5, 0.7933, 0.5, 0.7884, 0.5571, 0.7852, 0.5571, 0.7852, 0.5183, 0.7884, 0.5183, 0.7847, 0.5754, 0.7803, 0.5754, 0.7803, 0.5, 0.7847, 0.5, 0.7803, 0.5754, 0.776, 0.5754, 0.776, 0.5, 0.7803, 0.5, 0.7755, 0.5571, 0.7723, 0.5571, 0.7723, 0.5183, 0.7755, 0.5183, 0.7717, 0.5754, 0.7674, 0.5754, 0.7674, 0.5, 0.7717, 0.5, 0.7674, 0.5754, 0.7631, 0.5754, 0.7631, 0.5, 0.7674, 0.5, 0.125, 0.5, 0.1293, 0.5, 0.1293, 0.75, 0.125, 0.75, 0.1293, 0.5, 0.1336, 0.5, 0.1336, 0.75, 0.1293, 0.75, 0.1336, 0.5, 0.1378, 0.5, 0.1378, 0.75, 0.1336, 0.75, 0.1378, 0.5, 0.1421, 0.5, 0.1421, 0.75, 0.1378, 0.75, 0.1421, 0.5, 0.1464, 0.5, 0.1464, 0.75, 0.1421, 0.75, 0.1464, 0.5, 0.1507, 0.5, 0.1507, 0.75, 0.1464, 0.75, 0.1507, 0.5, 0.155, 0.5, 0.155, 0.75, 0.1507, 0.75, 0.155, 0.5, 0.1592, 0.5, 0.1592, 0.75, 0.155, 0.75, 0.1592, 0.5, 0.1635, 0.5, 0.1635, 0.75, 0.1592, 0.75, 0.1635, 0.5, 0.1678, 0.5, 0.1678, 0.75, 0.1635, 0.75, 0.1678, 0.5, 0.1721, 0.5, 0.1721, 0.75, 0.1678, 0.75, 0.1721, 0.5, 0.1763, 0.5, 0.1763, 0.75, 0.1721, 0.75, 0.1763, 0.5, 0.1806, 0.5, 0.1806, 0.75, 0.1763, 0.75, 0.1806, 0.5, 0.1849, 0.5, 0.1849, 0.75, 0.1806, 0.75, 0.1849, 0.5, 0.1892, 0.5, 0.1892, 0.75, 0.1849, 0.75, 0.1892, 0.5, 0.1935, 0.5, 0.1935, 0.75, 0.1892, 0.75, 0.1935, 0.5, 0.1977, 0.5, 0.1977, 0.75, 0.1935, 0.75, 0.1977, 0.5, 0.202, 0.5, 0.202, 0.75, 0.1977, 0.75, 0.202, 0.5, 0.2063, 0.5, 0.2063, 0.75, 0.202, 0.75, 0.2063, 0.5, 0.2106, 0.5, 0.2106, 0.75, 0.2063, 0.75, 0.2106, 0.5, 0.2149, 0.5, 0.2149, 0.75, 0.2106, 0.75, 0.2149, 0.5, 0.2191, 0.5, 0.2191, 0.75, 0.2149, 0.75, 0.2191, 0.5, 0.2234, 0.5, 0.2234, 0.75, 0.2191, 0.75, 0.2234, 0.5, 0.2277, 0.5, 0.2277, 0.75, 0.2234, 0.75, 0.2277, 0.5, 0.232, 0.5, 0.232, 0.75, 0.2277, 0.75, 0.232, 0.5, 0.2362, 0.5, 0.2362, 0.75, 0.232, 0.75, 0.7588, 0.6746, 0.7631, 0.6746, 0.7631, 0.75, 0.7588, 0.75, 0.7631, 0.6746, 0.7674, 0.6746, 0.7674, 0.75, 0.7631, 0.75, 0.7674, 0.6746, 0.7717, 0.6746, 0.7717, 0.75, 0.7674, 0.75, 0.7723, 0.6929, 0.7755, 0.6929, 0.7755, 0.7317, 0.7723, 0.7317, 0.776, 0.6746, 0.7803, 0.6746, 0.7803, 0.75, 0.776, 0.75, 0.7803, 0.6746, 0.7847, 0.6746, 0.7847, 0.75, 0.7803, 0.75, 0.7852, 0.6929, 0.7884, 0.6929, 0.7884, 0.7317, 0.7852, 0.7317, 0.789, 0.6746, 0.7933, 0.6746, 0.7933, 0.75, 0.789, 0.75, 0.7933, 0.6746, 0.7976, 0.6746, 0.7976, 0.75, 0.7933, 0.75, 0.7981, 0.6929, 0.8013, 0.6929, 0.8013, 0.7317, 0.7981, 0.7317, 0.8019, 0.6746, 0.8062, 0.6746, 0.8062, 0.75, 0.8019, 0.75, 0.8062, 0.6746, 0.8105, 0.6746, 0.8105, 0.75, 0.8062, 0.75, 0.811, 0.6929, 0.8142, 0.6929, 0.8142, 0.7317, 0.811, 0.7317, 0.8148, 0.6746, 0.8191, 0.6746, 0.8191, 0.75, 0.8148, 0.75, 0.8191, 0.6746, 0.8234, 0.6746, 0.8234, 0.75, 0.8191, 0.75, 0.8239, 0.6929, 0.8271, 0.6929, 0.8271, 0.7317, 0.8239, 0.7317, 0.8277, 0.6746, 0.832, 0.6746, 0.832, 0.75, 0.8277, 0.75, 0.832, 0.6746, 0.8363, 0.6746, 0.8363, 0.75, 0.832, 0.75, 0.8368, 0.6929, 0.84, 0.6929, 0.84, 0.7317, 0.8368, 0.7317, 0.8406, 0.6746, 0.8449, 0.6746, 0.8449, 0.75, 0.8406, 0.75, 0.8449, 0.6746, 0.8492, 0.6746, 0.8492, 0.75, 0.8449, 0.75, 0.8497, 0.6929, 0.8529, 0.6929, 0.8529, 0.7317, 0.8497, 0.7317, 0.8535, 0.6746, 0.8578, 0.6746, 0.8578, 0.75, 0.8535, 0.75, 0.8578, 0.6746, 0.8621, 0.6746, 0.8621, 0.75, 0.8578, 0.75, 0.8626, 0.6929, 0.8658, 0.6929, 0.8658, 0.7317, 0.8626, 0.7317, 0.8664, 0.6746, 0.8707, 0.6746, 0.8707, 0.75, 0.8664, 0.75, 0.7588, 0.5754, 0.7631, 0.5754, 0.7631, 0.6746, 0.7588, 0.6746, 0.7631, 0.5754, 0.7674, 0.5754, 0.7674, 0.6746, 0.7631, 0.6746, 0.7674, 0.5754, 0.7717, 0.5754, 0.7717, 0.6746, 0.7674, 0.6746, 0.7717, 0.5754, 0.776, 0.5754, 0.776, 0.6746, 0.7717, 0.6746, 0.776, 0.5754, 0.7803, 0.5754, 0.7803, 0.6746, 0.776, 0.6746, 0.7803, 0.5754, 0.7847, 0.5754, 0.7847, 0.6746, 0.7803, 0.6746, 0.7847, 0.5754, 0.789, 0.5754, 0.789, 0.6746, 0.7847, 0.6746, 0.789, 0.5754, 0.7933, 0.5754, 0.7933, 0.6746, 0.789, 0.6746, 0.7933, 0.5754, 0.7976, 0.5754, 0.7976, 0.6746, 0.7933, 0.6746, 0.7976, 0.5754, 0.8019, 0.5754, 0.8019, 0.6746, 0.7976, 0.6746, 0.8019, 0.5754, 0.8062, 0.5754, 0.8062, 0.6746, 0.8019, 0.6746, 0.8062, 0.5754, 0.8105, 0.5754, 0.8105, 0.6746, 0.8062, 0.6746, 0.8105, 0.5754, 0.8148, 0.5754, 0.8148, 0.6746, 0.8105, 0.6746, 0.8148, 0.5754, 0.8191, 0.5754, 0.8191, 0.6746, 0.8148, 0.6746, 0.8191, 0.5754, 0.8234, 0.5754, 0.8234, 0.6746, 0.8191, 0.6746, 0.8234, 0.5754, 0.8277, 0.5754, 0.8277, 0.6746, 0.8234, 0.6746, 0.8277, 0.5754, 0.832, 0.5754, 0.832, 0.6746, 0.8277, 0.6746, 0.832, 0.5754, 0.8363, 0.5754, 0.8363, 0.6746, 0.832, 0.6746, 0.8363, 0.5754, 0.8406, 0.5754, 0.8406, 0.6746, 0.8363, 0.6746, 0.8406, 0.5754, 0.8449, 0.5754, 0.8449, 0.6746, 0.8406, 0.6746, 0.8449, 0.5754, 0.8492, 0.5754, 0.8492, 0.6746, 0.8449, 0.6746, 0.8492, 0.5754, 0.8535, 0.5754, 0.8535, 0.6746, 0.8492, 0.6746, 0.8535, 0.5754, 0.8578, 0.5754, 0.8578, 0.6746, 0.8535, 0.6746, 0.8578, 0.5754, 0.8621, 0.5754, 0.8621, 0.6746, 0.8578, 0.6746, 0.8621, 0.5754, 0.8664, 0.5754, 0.8664, 0.6746, 0.8621, 0.6746, 0.8664, 0.5754, 0.8707, 0.5754, 0.8707, 0.6746, 0.8664, 0.6746, 0.7755, 0.5183, 0.7723, 0.5183, 0.7717, 0.5, 0.776, 0.5, 0.7884, 0.5183, 0.7852, 0.5183, 0.7847, 0.5, 0.789, 0.5, 0.8013, 0.5183, 0.7981, 0.5183, 0.7976, 0.5, 0.8019, 0.5, 0.8142, 0.5183, 0.811, 0.5183, 0.8105, 0.5, 0.8148, 0.5, 0.8271, 0.5183, 0.8239, 0.5183, 0.8234, 0.5, 0.8277, 0.5, 0.84, 0.5183, 0.8368, 0.5183, 0.8363, 0.5, 0.8406, 0.5, 0.8529, 0.5183, 0.8497, 0.5183, 0.8492, 0.5, 0.8535, 0.5, 0.8658, 0.5183, 0.8626, 0.5183, 0.8621, 0.5, 0.8664, 0.5, 0.7755, 0.6929, 0.7723, 0.6929, 0.7717, 0.6746, 0.776, 0.6746, 0.7884, 0.6929, 0.7852, 0.6929, 0.7847, 0.6746, 0.789, 0.6746, 0.8013, 0.6929, 0.7981, 0.6929, 0.7976, 0.6746, 0.8019, 0.6746, 0.8142, 0.6929, 0.811, 0.6929, 0.8105, 0.6746, 0.8148, 0.6746, 0.8271, 0.6929, 0.8239, 0.6929, 0.8234, 0.6746, 0.8277, 0.6746, 0.84, 0.6929, 0.8368, 0.6929, 0.8363, 0.6746, 0.8406, 0.6746, 0.8529, 0.6929, 0.8497, 0.6929, 0.8492, 0.6746, 0.8535, 0.6746, 0.8658, 0.6929, 0.8626, 0.6929, 0.8621, 0.6746, 0.8664, 0.6746, 0.8626, 0.5571, 0.8658, 0.5571, 0.8664, 0.5754, 0.8621, 0.5754, 0.8497, 0.5571, 0.8529, 0.5571, 0.8535, 0.5754, 0.8492, 0.5754, 0.8368, 0.5571, 0.84, 0.5571, 0.8406, 0.5754, 0.8363, 0.5754, 0.8239, 0.5571, 0.8271, 0.5571, 0.8277, 0.5754, 0.8234, 0.5754, 0.811, 0.5571, 0.8142, 0.5571, 0.8148, 0.5754, 0.8105, 0.5754, 0.7981, 0.5571, 0.8013, 0.5571, 0.8019, 0.5754, 0.7976, 0.5754, 0.7852, 0.5571, 0.7884, 0.5571, 0.789, 0.5754, 0.7847, 0.5754, 0.7723, 0.5571, 0.7755, 0.5571, 0.776, 0.5754, 0.7717, 0.5754, 0.8626, 0.7317, 0.8658, 0.7317, 0.8664, 0.75, 0.8621, 0.75, 0.8497, 0.7317, 0.8529, 0.7317, 0.8535, 0.75, 0.8492, 0.75, 0.8368, 0.7317, 0.84, 0.7317, 0.8406, 0.75, 0.8363, 0.75, 0.8239, 0.7317, 0.8271, 0.7317, 0.8277, 0.75, 0.8234, 0.75, 0.811, 0.7317, 0.8142, 0.7317, 0.8148, 0.75, 0.8105, 0.75, 0.7981, 0.7317, 0.8013, 0.7317, 0.8019, 0.75, 0.7976, 0.75, 0.7852, 0.7317, 0.7884, 0.7317, 0.789, 0.75, 0.7847, 0.75, 0.7723, 0.7317, 0.7755, 0.7317, 0.776, 0.75, 0.7717, 0.75, 0.8658, 0.5571, 0.8658, 0.5183, 0.8664, 0.5, 0.8664, 0.5754, 0.8626, 0.5183, 0.8626, 0.5571, 0.8621, 0.5754, 0.8621, 0.5, 0.8529, 0.5571, 0.8529, 0.5183, 0.8535, 0.5, 0.8535, 0.5754, 0.8497, 0.5183, 0.8497, 0.5571, 0.8492, 0.5754, 0.8492, 0.5, 0.84, 0.5571, 0.84, 0.5183, 0.8406, 0.5, 0.8406, 0.5754, 0.8368, 0.5183, 0.8368, 0.5571, 0.8363, 0.5754, 0.8363, 0.5, 0.8271, 0.5571, 0.8271, 0.5183, 0.8277, 0.5, 0.8277, 0.5754, 0.8239, 0.5183, 0.8239, 0.5571, 0.8234, 0.5754, 0.8234, 0.5, 0.8142, 0.5571, 0.8142, 0.5183, 0.8148, 0.5, 0.8148, 0.5754, 0.811, 0.5183, 0.811, 0.5571, 0.8105, 0.5754, 0.8105, 0.5, 0.8013, 0.5571, 0.8013, 0.5183, 0.8019, 0.5, 0.8019, 0.5754, 0.7981, 0.5183, 0.7981, 0.5571, 0.7976, 0.5754, 0.7976, 0.5, 0.7884, 0.5571, 0.7884, 0.5183, 0.789, 0.5, 0.789, 0.5754, 0.7852, 0.5183, 0.7852, 0.5571, 0.7847, 0.5754, 0.7847, 0.5, 0.7755, 0.5571, 0.7755, 0.5183, 0.776, 0.5, 0.776, 0.5754, 0.7723, 0.5183, 0.7723, 0.5571, 0.7717, 0.5754, 0.7717, 0.5, 0.7723, 0.6929, 0.7723, 0.7317, 0.7717, 0.75, 0.7717, 0.6746, 0.7755, 0.7317, 0.7755, 0.6929, 0.776, 0.6746, 0.776, 0.75, 0.7852, 0.6929, 0.7852, 0.7317, 0.7847, 0.75, 0.7847, 0.6746, 0.7884, 0.7317, 0.7884, 0.6929, 0.789, 0.6746, 0.789, 0.75, 0.7981, 0.6929, 0.7981, 0.7317, 0.7976, 0.75, 0.7976, 0.6746, 0.8013, 0.7317, 0.8013, 0.6929, 0.8019, 0.6746, 0.8019, 0.75, 0.811, 0.6929, 0.811, 0.7317, 0.8105, 0.75, 0.8105, 0.6746, 0.8142, 0.7317, 0.8142, 0.6929, 0.8148, 0.6746, 0.8148, 0.75, 0.8239, 0.6929, 0.8239, 0.7317, 0.8234, 0.75, 0.8234, 0.6746, 0.8271, 0.7317, 0.8271, 0.6929, 0.8277, 0.6746, 0.8277, 0.75, 0.8368, 0.6929, 0.8368, 0.7317, 0.8363, 0.75, 0.8363, 0.6746, 0.84, 0.7317, 0.84, 0.6929, 0.8406, 0.6746, 0.8406, 0.75, 0.8497, 0.6929, 0.8497, 0.7317, 0.8492, 0.75, 0.8492, 0.6746, 0.8529, 0.7317, 0.8529, 0.6929, 0.8535, 0.6746, 0.8535, 0.75, 0.8626, 0.6929, 0.8626, 0.7317, 0.8621, 0.75, 0.8621, 0.6746, 0.8658, 0.7317, 0.8658, 0.6929, 0.8664, 0.6746, 0.8664, 0.75])
me_cube.use_remesh_fix_poles = True
me_cube.use_remesh_preserve_attributes = False
me_cube.use_mirror_vertex_groups = False
me_cube.update()

# ---- objects
ob_camera = bpy.data.objects.new('Camera', cam_camera)
ob_cube = bpy.data.objects.new('Cube', me_cube)

# ---- transforms, parenting, visibility, modifiers, constraints
ob_camera.location = (0.0, 0.0, 0.0)
ob_camera.rotation_euler = (1.571, 0.0, 1.571)
ob_camera.lineart.crease_threshold = 0.0
ob_cube.location = (-2.662, 0.1944, -0.2069)
ob_cube.scale = (0.1831, 0.1831, 0.1831)
ob_cube.lineart.crease_threshold = 0.0

# ---- collection membership
col_collection.objects.link(ob_camera)
col_collection.objects.link(ob_cube)

# ---- scene / render settings (as saved in the file)
scene.camera = ob_camera
scene.frame_start = 1; scene.frame_end = 250; scene.frame_set(1)
scene.render.engine = 'BLENDER_EEVEE_NEXT'
scene.cycles.use_denoising = False
scene.cycles.samples = 128
scene.cycles.sampling_pattern = 'TABULATED_SOBOL'
scene.cycles.use_adaptive_sampling = False
scene.cycles.use_light_tree = False
scene.view_settings.view_transform = 'Filmic'
bpy.context.view_layer.update()

# ---- added for rendering (the .blend has no usable light): sun
light_auto_sun = bpy.data.lights.new('AutoSun', 'SUN')
light_auto_sun.energy = 3.0
light_auto_sun.angle = 0.0523599
ob_auto_sun = bpy.data.objects.new('AutoSun', light_auto_sun)
scene.collection.objects.link(ob_auto_sun)
ob_auto_sun.rotation_euler = (0.872665, 0.174533, 0.523599)
bpy.context.view_layer.update()
